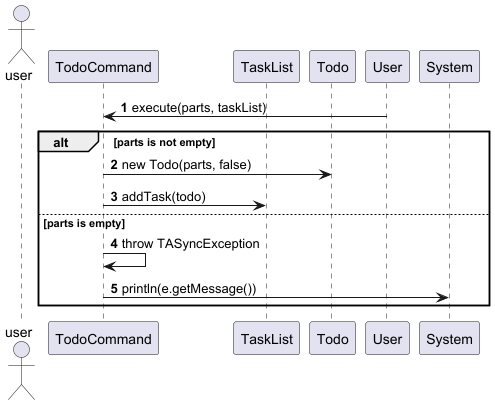

The diagram above was rendered by PlantUML. Its source (embedded in the PNG):
@startuml
'https://plantuml.com/sequence-diagram
actor user
autonumber


participant "TodoCommand" as TodoCmd
participant "TaskList" as TaskList
participant "Todo" as Todo

User -> TodoCmd : execute(parts, taskList)

alt parts is not empty
    TodoCmd -> Todo : new Todo(parts, false)
    TodoCmd -> TaskList : addTask(todo)
else parts is empty
    TodoCmd -> TodoCmd : throw TASyncException
    TodoCmd -> System : println(e.getMessage())
end

@enduml